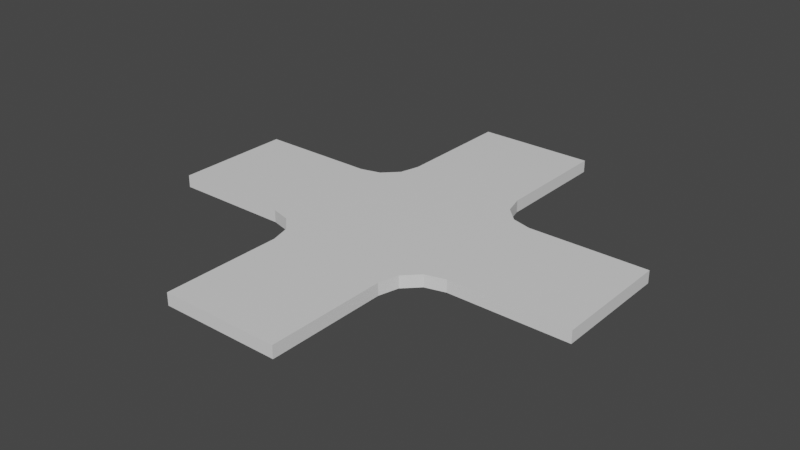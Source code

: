 # Source: bone_road.blend  (saved by Blender 3.1.7; exported with 4.5.12 LTS)
import bpy
from mathutils import Matrix  # noqa: F401  (used for matrix-valued properties, if any)

bpy.ops.wm.read_factory_settings(use_empty=True)
scene = bpy.context.scene
scene.name = 'Scene'

# ---- collections
col_collection = bpy.data.collections.new('Collection'); scene.collection.children.link(col_collection)

# ---- materials (node trees are filled in below, after node groups)
mat_material = bpy.data.materials.new('Material')
mat_material.alpha_threshold = 0.0
mat_material.use_transparent_shadow = False
mat_material.line_color = (0.0, 0.0, 0.0, 1.0)

# ---- material node trees
mat_material.use_nodes = True; mat_material.node_tree.nodes.clear()
_N = mat_material.node_tree.nodes; _L = mat_material.node_tree.links
n0 = _N.new('ShaderNodeOutputMaterial'); n0.name = 'Material Output'; n0.location = (300, 300)
n1 = _N.new('ShaderNodeBsdfPrincipled'); n1.name = 'Principled BSDF'; n1.location = (10, 300)
n1.distribution = 'GGX'
n1.subsurface_method = 'RANDOM_WALK_SKIN'
n1.inputs[2].default_value = 0.4
n1.inputs[3].default_value = 1.45
n1.inputs[27].default_value = (0.0, 0.0, 0.0, 1.0)
n1.inputs[28].default_value = 1.0
_L.new(n1.outputs[0], n0.inputs[0])
n0.is_active_output = True

# ---- world
world_world = bpy.data.worlds.new('World'); scene.world = world_world
world_world.use_nodes = True; world_world.node_tree.nodes.clear()
_N = world_world.node_tree.nodes; _L = world_world.node_tree.links
n0 = _N.new('ShaderNodeOutputWorld'); n0.name = 'World Output'; n0.location = (300, 300)
n1 = _N.new('ShaderNodeBackground'); n1.name = 'Background'; n1.location = (10, 300)
n1.inputs[0].default_value = (0.05088, 0.05088, 0.05088, 1.0)
_L.new(n1.outputs[0], n0.inputs[0])
n0.is_active_output = True
world_world.color = (0.05088, 0.05088, 0.05088)
world_world.use_sun_shadow = False
world_world.sun_shadow_jitter_overblur = 0.0

# ---- meshes
me_cube = bpy.data.meshes.new('Cube')
me_cube.from_pydata([(11.0, 3.0, -0.31), (11.0, 3.0, 0.31), (11.0, -3.0, -0.31), (11.0, -3.0, 0.31), (-3.0, -11.0, -0.31), (-3.0, -11.0, 0.31), (3.0, -11.0, 0.31), (3.0, -11.0, -0.31), (-11.0, 3.0, -0.31), (-11.0, -3.0, -0.31), (-11.0, -3.0, 0.31), (-11.0, 3.0, 0.31), (3.0, 11.0, -0.31), (-3.0, 11.0, -0.31), (3.0, 11.0, 0.31), (-3.0, 11.0, 0.31), (-5.0, -3.0, 0.31), (-3.0, -5.0, 0.31), (-1.0, -3.0, 0.31), (-3.0, -1.0, 0.31), (-4.0, -3.268, 0.31), (-3.268, -4.0, 0.31), (-3.0, -5.0, -0.31), (-5.0, -3.0, -0.31), (-3.0, -1.0, -0.31), (-1.0, -3.0, -0.31), (-3.268, -4.0, -0.31), (-4.0, -3.268, -0.31), (3.0, -5.0, 0.31), (5.0, -3.0, 0.31), (3.0, -1.0, 0.31), (1.0, -3.0, 0.31), (3.268, -4.0, 0.31), (4.0, -3.268, 0.31), (-3.0, 5.0, 0.31), (-5.0, 3.0, 0.31), (-3.0, 1.0, 0.31), (-1.0, 3.0, 0.31), (-3.268, 4.0, 0.31), (-4.0, 3.268, 0.31), (3.0, 5.0, -0.31), (5.0, 3.0, -0.31), (3.0, 1.0, -0.31), (1.0, 3.0, -0.31), (3.268, 4.0, -0.31), (4.0, 3.268, -0.31), (-5.0, 3.0, -0.31), (-3.0, 5.0, -0.31), (-1.0, 3.0, -0.31), (-3.0, 1.0, -0.31), (-4.0, 3.268, -0.31), (-3.268, 4.0, -0.31), (5.0, 3.0, 0.31), (3.0, 5.0, 0.31), (1.0, 3.0, 0.31), (3.0, 1.0, 0.31), (4.0, 3.268, 0.31), (3.268, 4.0, 0.31), (5.0, -3.0, -0.31), (3.0, -5.0, -0.31), (1.0, -3.0, -0.31), (3.0, -1.0, -0.31), (4.0, -3.268, -0.31), (3.268, -4.0, -0.31)], [], [(16, 19, 36, 35, 11, 10), (52, 55, 30, 29, 3, 1), (40, 43, 48, 47, 13, 12), (17, 22, 4, 5), (46, 49, 24, 23, 9, 8), (28, 31, 18, 17, 5, 6), (35, 46, 8, 11), (58, 61, 42, 41, 0, 2), (7, 6, 5, 4), (9, 10, 11, 8), (47, 34, 15, 13), (55, 54, 37, 36, 19, 18, 31, 30), (13, 15, 14, 12), (34, 37, 54, 53, 14, 15), (49, 48, 43, 42, 61, 60, 25, 24), (29, 58, 2, 3), (53, 40, 12, 14), (22, 25, 60, 59, 7, 4), (59, 28, 6, 7), (41, 52, 1, 0), (0, 1, 3, 2), (16, 20, 21, 17, 18, 19), (22, 26, 27, 23, 24, 25), (28, 32, 33, 29, 30, 31), (34, 38, 39, 35, 36, 37), (40, 44, 45, 41, 42, 43), (46, 50, 51, 47, 48, 49), (52, 56, 57, 53, 54, 55), (58, 62, 63, 59, 60, 61), (28, 59, 63, 32), (32, 63, 62, 33), (33, 62, 58, 29), (52, 41, 45, 56), (56, 45, 44, 57), (57, 44, 40, 53), (22, 17, 21, 26), (26, 21, 20, 27), (27, 20, 16, 23), (34, 47, 51, 38), (38, 51, 50, 39), (39, 50, 46, 35), (23, 16, 10, 9)])
_uv = me_cube.uv_layers.new(name='UVMap')
_uv.uv.foreach_set('vector', [0.875, 0.75, 0.875, 0.6667, 0.875, 0.5833, 0.875, 0.5, 0.875, 0.5, 0.875, 0.75, 0.625, 0.5, 0.625, 0.5833, 0.625, 0.6667, 0.625, 0.75, 0.625, 0.75, 0.625, 0.5, 0.375, 0.5, 0.2917, 0.5, 0.2083, 0.5, 0.125, 0.5, 0.125, 0.5, 0.375, 0.5, 0.625, 0.0, 0.375, 0.0, 0.375, 0.0, 0.625, 0.0, 0.125, 0.5, 0.125, 0.5833, 0.125, 0.6667, 0.125, 0.75, 0.125, 0.75, 0.125, 0.5, 0.625, 0.75, 0.7083, 0.75, 0.7917, 0.75, 0.875, 0.75, 0.875, 0.75, 0.625, 0.75, 0.625, 0.25, 0.375, 0.25, 0.375, 0.25, 0.625, 0.25, 0.375, 0.75, 0.375, 0.6667, 0.375, 0.5833, 0.375, 0.5, 0.375, 0.5, 0.375, 0.75, 0.375, 0.75, 0.625, 0.75, 0.625, 1.0, 0.375, 1.0, 0.375, 0.0, 0.625, 0.0, 0.625, 0.25, 0.375, 0.25, 0.375, 0.25, 0.625, 0.25, 0.625, 0.25, 0.375, 0.25, 0.625, 0.5833, 0.7083, 0.5, 0.7917, 0.5, 0.875, 0.5833, 0.875, 0.6667, 0.7917, 0.75, 0.7083, 0.75, 0.625, 0.6667, 0.375, 0.25, 0.625, 0.25, 0.625, 0.5, 0.375, 0.5, 0.875, 0.5, 0.7917, 0.5, 0.7083, 0.5, 0.625, 0.5, 0.625, 0.5, 0.875, 0.5, 0.125, 0.5833, 0.2083, 0.5, 0.2917, 0.5, 0.375, 0.5833, 0.375, 0.6667, 0.2917, 0.75, 0.2083, 0.75, 0.125, 0.6667, 0.625, 0.75, 0.375, 0.75, 0.375, 0.75, 0.625, 0.75, 0.625, 0.5, 0.375, 0.5, 0.375, 0.5, 0.625, 0.5, 0.125, 0.75, 0.2083, 0.75, 0.2917, 0.75, 0.375, 0.75, 0.375, 0.75, 0.125, 0.75, 0.375, 0.75, 0.625, 0.75, 0.625, 0.75, 0.375, 0.75, 0.375, 0.5, 0.625, 0.5, 0.625, 0.5, 0.375, 0.5, 0.375, 0.5, 0.625, 0.5, 0.625, 0.75, 0.375, 0.75, 0.875, 0.75, 0.875, 0.75, 0.875, 0.75, 0.875, 0.75, 0.875, 0.75, 0.875, 0.6667, 0.125, 0.8333, 0.125, 0.75, 0.125, 0.75, 0.125, 0.75, 0.125, 0.6667, 0.125, 0.75, 0.625, 0.75, 0.625, 0.75, 0.625, 0.75, 0.625, 0.75, 0.625, 0.6667, 0.7083, 0.75, 0.875, 0.4167, 0.875, 0.5, 0.875, 0.5, 0.875, 0.5, 0.875, 0.5833, 0.875, 0.5, 0.375, 0.5, 0.375, 0.5, 0.375, 0.5, 0.375, 0.5, 0.375, 0.5833, 0.2917, 0.5, 0.125, 0.5, 0.125, 0.5, 0.125, 0.5, 0.125, 0.5, 0.125, 0.5, 0.125, 0.5833, 0.625, 0.5, 0.625, 0.5, 0.625, 0.5, 0.625, 0.5, 0.7083, 0.5, 0.625, 0.5833, 0.375, 0.75, 0.375, 0.75, 0.375, 0.75, 0.375, 0.75, 0.2917, 0.75, 0.375, 0.6667, 0.625, 0.75, 0.375, 0.75, 0.375, 0.75, 0.625, 0.75, 0.625, 0.75, 0.375, 0.75, 0.375, 0.75, 0.625, 0.75, 0.625, 0.75, 0.375, 0.75, 0.375, 0.75, 0.625, 0.75, 0.625, 0.5, 0.375, 0.5, 0.375, 0.5, 0.625, 0.5, 0.625, 0.5, 0.375, 0.5, 0.375, 0.5, 0.625, 0.5, 0.625, 0.5, 0.375, 0.5, 0.375, 0.5, 0.625, 0.5, 0.375, 0.0, 0.625, 0.0, 0.625, 0.0, 0.375, 0.0, 0.375, 0.0, 0.625, 0.0, 0.625, 0.0, 0.375, 0.0, 0.375, 0.0, 0.625, 0.0, 0.625, 0.0, 0.375, 0.0, 0.625, 0.25, 0.375, 0.25, 0.375, 0.25, 0.625, 0.25, 0.625, 0.25, 0.375, 0.25, 0.375, 0.25, 0.625, 0.25, 0.625, 0.25, 0.375, 0.25, 0.375, 0.25, 0.625, 0.25, 0.375, 0.0, 0.625, 0.0, 0.625, 0.0, 0.375, 0.0])
me_cube.materials.append(mat_material)
me_cube.use_remesh_preserve_volume = False
me_cube.use_remesh_preserve_attributes = False
me_cube.use_mirror_vertex_groups = False
me_cube.update()
arm_armature = bpy.data.armatures.new('Armature')  # bones are not reproduced

# ---- objects
ob_cube = bpy.data.objects.new('Cube', me_cube)
ob_armature = bpy.data.objects.new('Armature', arm_armature)

# ---- transforms, parenting, visibility, modifiers, constraints
ob_cube.parent = ob_armature
ob_cube.location = (0.0, 0.0, 0.0)
ob_cube.lock_rotations_4d = False
ob_cube.empty_display_type = 'ARROWS'
ob_cube.lineart.crease_threshold = 0.0
_vg = ob_cube.vertex_groups.new(name='Bone')
for _i, _w in zip([0, 1, 2, 3, 28, 29, 30, 31, 32, 33, 40, 41, 42, 43, 44, 45, 52, 53, 54, 55, 56, 57, 58, 59, 60, 61, 62, 63], [0.5532, 0.5517, 0.5517, 0.5532, 0.1026, 0.8037, 0.8805, 0.08226, 0.2969, 0.6457, 0.1026, 0.8037, 0.8805, 0.08226, 0.2969, 0.6457, 0.794, 0.09834, 0.09223, 0.8923, 0.6403, 0.2927, 0.794, 0.09834, 0.09223, 0.8923, 0.6403, 0.2927]): _vg.add([_i], _w, 'REPLACE')
_vg = ob_cube.vertex_groups.new(name='Bone.001')
for _i, _w in zip([0, 1, 2, 3, 29, 33, 41, 45, 52, 56, 58, 62], [0.4255, 0.4273, 0.4273, 0.4255, 0.08486, 0.02236, 0.08486, 0.02236, 0.09004, 0.02404, 0.09004, 0.02404]): _vg.add([_i], _w, 'REPLACE')
_vg = ob_cube.vertex_groups.new(name='Bone.002')
for _i, _w in zip([8, 9, 10, 11, 16, 17, 18, 19, 20, 21, 22, 23, 24, 25, 26, 27, 34, 35, 36, 37, 38, 39, 46, 47, 48, 49, 50, 51], [0.5517, 0.5532, 0.5517, 0.5532, 0.794, 0.09834, 0.09223, 0.8923, 0.6403, 0.2927, 0.1026, 0.8037, 0.8805, 0.08226, 0.2969, 0.6457, 0.1026, 0.8037, 0.8805, 0.08226, 0.2969, 0.6457, 0.794, 0.09834, 0.09223, 0.8923, 0.6403, 0.2927]): _vg.add([_i], _w, 'REPLACE')
_vg = ob_cube.vertex_groups.new(name='Bone.003')
for _i, _w in zip([8, 9, 10, 11, 16, 20, 23, 27, 35, 39, 46, 50], [0.4273, 0.4255, 0.4273, 0.4255, 0.09004, 0.02404, 0.08486, 0.02236, 0.08486, 0.02236, 0.09004, 0.02404]): _vg.add([_i], _w, 'REPLACE')
_vg = ob_cube.vertex_groups.new(name='Bone.004')
for _i, _w in zip([12, 13, 14, 15, 34, 35, 36, 37, 38, 39, 40, 41, 42, 43, 44, 45, 46, 47, 48, 49, 50, 51, 52, 53, 54, 55, 56, 57], [0.5517, 0.5532, 0.5532, 0.5517, 0.794, 0.09834, 0.09223, 0.8923, 0.6403, 0.2927, 0.794, 0.09834, 0.09223, 0.8923, 0.6403, 0.2927, 0.1026, 0.8037, 0.8805, 0.08226, 0.2969, 0.6457, 0.1026, 0.8037, 0.8805, 0.08226, 0.2969, 0.6457]): _vg.add([_i], _w, 'REPLACE')
_vg = ob_cube.vertex_groups.new(name='Bone.005')
for _i, _w in zip([12, 13, 14, 15, 34, 38, 40, 44, 47, 51, 53, 57], [0.4273, 0.4255, 0.4255, 0.4273, 0.09004, 0.02404, 0.09004, 0.02404, 0.08486, 0.02236, 0.08486, 0.02236]): _vg.add([_i], _w, 'REPLACE')
_vg = ob_cube.vertex_groups.new(name='Bone.006')
for _i, _w in zip([4, 5, 6, 7, 16, 17, 18, 19, 20, 21, 22, 23, 24, 25, 26, 27, 28, 29, 30, 31, 32, 33, 58, 59, 60, 61, 62, 63], [0.5517, 0.5532, 0.5517, 0.5532, 0.1026, 0.8037, 0.8805, 0.08226, 0.2969, 0.6457, 0.794, 0.09834, 0.09223, 0.8923, 0.6403, 0.2927, 0.794, 0.09834, 0.09223, 0.8923, 0.6403, 0.2927, 0.1026, 0.8037, 0.8805, 0.08226, 0.2969, 0.6457]): _vg.add([_i], _w, 'REPLACE')
_vg = ob_cube.vertex_groups.new(name='Bone.007')
for _i, _w in zip([4, 5, 6, 7, 17, 21, 22, 26, 28, 32, 59, 63], [0.4273, 0.4255, 0.4273, 0.4255, 0.08486, 0.02236, 0.09004, 0.02404, 0.09004, 0.02404, 0.08486, 0.02236]): _vg.add([_i], _w, 'REPLACE')
_m = ob_cube.modifiers.new('Armature', 'ARMATURE')
_m.object = ob_armature
ob_armature.location = (0.0, 0.0, 0.0)

# ---- collection membership
col_collection.objects.link(ob_cube)
col_collection.objects.link(ob_armature)

# ---- scene / render settings (as saved in the file)
scene.frame_start = 1; scene.frame_end = 250; scene.frame_set(1)
scene.render.engine = 'BLENDER_EEVEE_NEXT'
scene.cycles.sampling_pattern = 'TABULATED_SOBOL'
scene.cycles.use_light_tree = False
scene.view_settings.view_transform = 'Filmic'
bpy.context.view_layer.update()

# ---- added for rendering (the .blend has no active camera and no usable light): camera, sun
cam_auto = bpy.data.cameras.new('AutoCamera')
cam_auto.lens = 50.0
cam_auto.sensor_width = 36.0
cam_auto.clip_end = 1000.0
ob_auto_camera = bpy.data.objects.new('AutoCamera', cam_auto)
scene.collection.objects.link(ob_auto_camera)
ob_auto_camera.location = (28.792, -34.5503, 23.0336)
ob_auto_camera.rotation_euler = (1.09748, -7.21219e-08, 0.694738)
scene.camera = ob_auto_camera
light_auto_sun = bpy.data.lights.new('AutoSun', 'SUN')
light_auto_sun.energy = 3.0
light_auto_sun.angle = 0.0523599
ob_auto_sun = bpy.data.objects.new('AutoSun', light_auto_sun)
scene.collection.objects.link(ob_auto_sun)
ob_auto_sun.rotation_euler = (0.872665, 0.174533, 0.523599)
bpy.context.view_layer.update()
